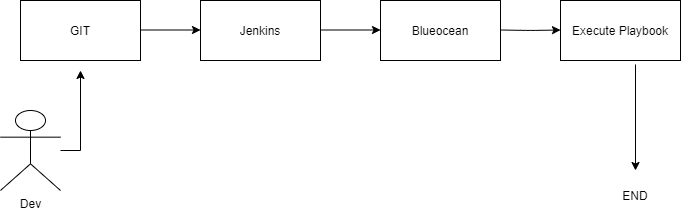

The diagram above was exported from draw.io. Its source (the exported page's mxGraphModel, read from the mxfile embedded in the PNG):
<mxGraphModel dx="1422" dy="804" grid="1" gridSize="10" guides="1" tooltips="1" connect="1" arrows="1" fold="1" page="1" pageScale="1" pageWidth="850" pageHeight="1100" math="0" shadow="0">
  <root>
    <mxCell id="0" />
    <mxCell id="1" parent="0" />
    <mxCell id="mocTvcd6JEM_7EgQ217l-3" value="" style="edgeStyle=orthogonalEdgeStyle;rounded=0;orthogonalLoop=1;jettySize=auto;html=1;" edge="1" parent="1" source="mocTvcd6JEM_7EgQ217l-1">
      <mxGeometry relative="1" as="geometry">
        <mxPoint x="170" y="280" as="targetPoint" />
      </mxGeometry>
    </mxCell>
    <mxCell id="mocTvcd6JEM_7EgQ217l-1" value="Dev" style="shape=umlActor;verticalLabelPosition=bottom;verticalAlign=top;html=1;" vertex="1" parent="1">
      <mxGeometry x="90" y="320" width="60" height="80" as="geometry" />
    </mxCell>
    <mxCell id="mocTvcd6JEM_7EgQ217l-4" value="GIT" style="rounded=0;whiteSpace=wrap;html=1;" vertex="1" parent="1">
      <mxGeometry x="110" y="210" width="120" height="60" as="geometry" />
    </mxCell>
    <mxCell id="mocTvcd6JEM_7EgQ217l-5" value="Jenkins" style="rounded=0;whiteSpace=wrap;html=1;" vertex="1" parent="1">
      <mxGeometry x="290" y="210" width="120" height="60" as="geometry" />
    </mxCell>
    <mxCell id="mocTvcd6JEM_7EgQ217l-6" value="Blueocean" style="rounded=0;whiteSpace=wrap;html=1;" vertex="1" parent="1">
      <mxGeometry x="470" y="210" width="120" height="60" as="geometry" />
    </mxCell>
    <mxCell id="mocTvcd6JEM_7EgQ217l-7" value="Execute Playbook" style="rounded=0;whiteSpace=wrap;html=1;" vertex="1" parent="1">
      <mxGeometry x="650" y="210" width="120" height="60" as="geometry" />
    </mxCell>
    <mxCell id="mocTvcd6JEM_7EgQ217l-8" value="END" style="text;html=1;strokeColor=none;fillColor=none;align=center;verticalAlign=middle;whiteSpace=wrap;rounded=0;" vertex="1" parent="1">
      <mxGeometry x="690" y="380" width="70" height="50" as="geometry" />
    </mxCell>
    <mxCell id="mocTvcd6JEM_7EgQ217l-10" value="" style="endArrow=classic;html=1;" edge="1" parent="1">
      <mxGeometry width="50" height="50" relative="1" as="geometry">
        <mxPoint x="230" y="239.5" as="sourcePoint" />
        <mxPoint x="290" y="239.5" as="targetPoint" />
      </mxGeometry>
    </mxCell>
    <mxCell id="mocTvcd6JEM_7EgQ217l-11" value="" style="endArrow=classic;html=1;" edge="1" parent="1">
      <mxGeometry width="50" height="50" relative="1" as="geometry">
        <mxPoint x="410" y="239.5" as="sourcePoint" />
        <mxPoint x="470" y="239.5" as="targetPoint" />
      </mxGeometry>
    </mxCell>
    <mxCell id="mocTvcd6JEM_7EgQ217l-12" value="" style="endArrow=classic;html=1;" edge="1" parent="1">
      <mxGeometry width="50" height="50" relative="1" as="geometry">
        <mxPoint x="590" y="239.5" as="sourcePoint" />
        <mxPoint x="650" y="239.5" as="targetPoint" />
        <Array as="points">
          <mxPoint x="620" y="240" />
        </Array>
      </mxGeometry>
    </mxCell>
    <mxCell id="mocTvcd6JEM_7EgQ217l-15" value="" style="endArrow=classic;html=1;entryX=0.5;entryY=0;entryDx=0;entryDy=0;" edge="1" parent="1" target="mocTvcd6JEM_7EgQ217l-8">
      <mxGeometry width="50" height="50" relative="1" as="geometry">
        <mxPoint x="725" y="274" as="sourcePoint" />
        <mxPoint x="450" y="390" as="targetPoint" />
        <Array as="points" />
      </mxGeometry>
    </mxCell>
  </root>
</mxGraphModel>